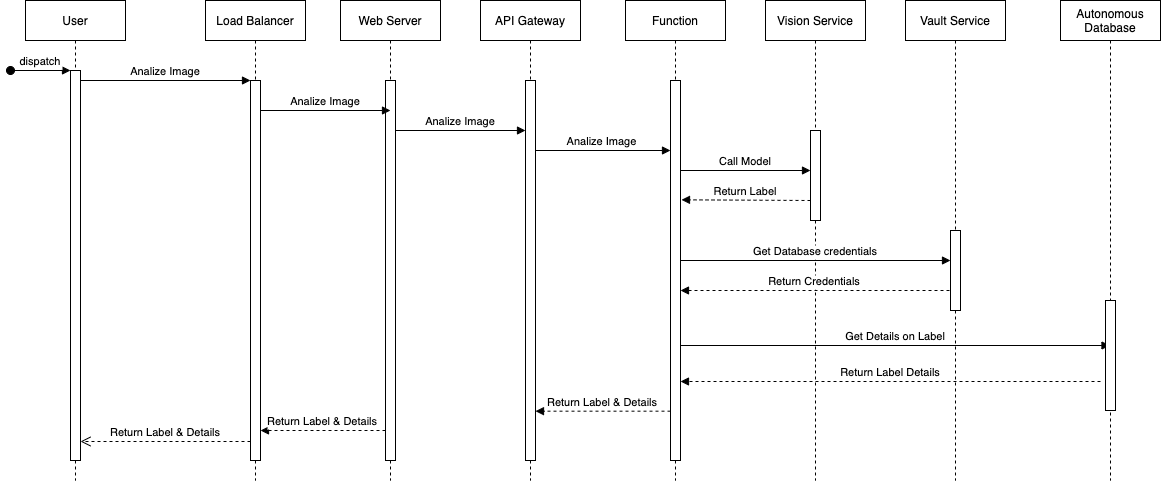

The diagram above was exported from draw.io. Its source (the exported page's mxGraphModel, read from the mxfile embedded in the PNG):
<mxGraphModel dx="1018" dy="657" grid="1" gridSize="10" guides="1" tooltips="1" connect="1" arrows="1" fold="1" page="1" pageScale="1" pageWidth="1100" pageHeight="850" math="0" shadow="0">
  <root>
    <mxCell id="0" />
    <mxCell id="1" parent="0" />
    <mxCell id="3nuBFxr9cyL0pnOWT2aG-1" value="User" style="shape=umlLifeline;perimeter=lifelinePerimeter;container=1;collapsible=0;recursiveResize=0;rounded=0;shadow=0;strokeWidth=1;" parent="1" vertex="1">
      <mxGeometry x="45" y="80" width="100" height="480" as="geometry" />
    </mxCell>
    <mxCell id="3nuBFxr9cyL0pnOWT2aG-2" value="" style="points=[];perimeter=orthogonalPerimeter;rounded=0;shadow=0;strokeWidth=1;" parent="3nuBFxr9cyL0pnOWT2aG-1" vertex="1">
      <mxGeometry x="45" y="70" width="10" height="390" as="geometry" />
    </mxCell>
    <mxCell id="3nuBFxr9cyL0pnOWT2aG-3" value="dispatch" style="verticalAlign=bottom;startArrow=oval;endArrow=block;startSize=8;shadow=0;strokeWidth=1;" parent="3nuBFxr9cyL0pnOWT2aG-1" target="3nuBFxr9cyL0pnOWT2aG-2" edge="1">
      <mxGeometry relative="1" as="geometry">
        <mxPoint x="-15" y="70" as="sourcePoint" />
      </mxGeometry>
    </mxCell>
    <mxCell id="3nuBFxr9cyL0pnOWT2aG-5" value="Load Balancer" style="shape=umlLifeline;perimeter=lifelinePerimeter;container=1;collapsible=0;recursiveResize=0;rounded=0;shadow=0;strokeWidth=1;" parent="1" vertex="1">
      <mxGeometry x="225" y="80" width="100" height="480" as="geometry" />
    </mxCell>
    <mxCell id="3nuBFxr9cyL0pnOWT2aG-6" value="" style="points=[];perimeter=orthogonalPerimeter;rounded=0;shadow=0;strokeWidth=1;" parent="3nuBFxr9cyL0pnOWT2aG-5" vertex="1">
      <mxGeometry x="45" y="80" width="10" height="380" as="geometry" />
    </mxCell>
    <mxCell id="pnRmuFcx91lADRFnNrpw-29" value="Return Label &amp; Details" style="verticalAlign=bottom;endArrow=block;shadow=0;strokeWidth=1;dashed=1;" edge="1" parent="3nuBFxr9cyL0pnOWT2aG-5">
      <mxGeometry relative="1" as="geometry">
        <mxPoint x="180" y="430.00000000000006" as="sourcePoint" />
        <mxPoint x="55" y="430" as="targetPoint" />
      </mxGeometry>
    </mxCell>
    <mxCell id="3nuBFxr9cyL0pnOWT2aG-7" value="Return Label &amp; Details" style="verticalAlign=bottom;endArrow=open;dashed=1;endSize=8;exitX=0;exitY=0.95;shadow=0;strokeWidth=1;" parent="1" source="3nuBFxr9cyL0pnOWT2aG-6" target="3nuBFxr9cyL0pnOWT2aG-2" edge="1">
      <mxGeometry relative="1" as="geometry">
        <mxPoint x="200" y="236" as="targetPoint" />
      </mxGeometry>
    </mxCell>
    <mxCell id="3nuBFxr9cyL0pnOWT2aG-8" value="Analize Image" style="verticalAlign=bottom;endArrow=block;entryX=0;entryY=0;shadow=0;strokeWidth=1;" parent="1" source="3nuBFxr9cyL0pnOWT2aG-2" target="3nuBFxr9cyL0pnOWT2aG-6" edge="1">
      <mxGeometry relative="1" as="geometry">
        <mxPoint x="200" y="160" as="sourcePoint" />
      </mxGeometry>
    </mxCell>
    <mxCell id="pnRmuFcx91lADRFnNrpw-1" value="API Gateway" style="shape=umlLifeline;perimeter=lifelinePerimeter;container=1;collapsible=0;recursiveResize=0;rounded=0;shadow=0;strokeWidth=1;" vertex="1" parent="1">
      <mxGeometry x="500" y="80" width="100" height="480" as="geometry" />
    </mxCell>
    <mxCell id="pnRmuFcx91lADRFnNrpw-2" value="" style="points=[];perimeter=orthogonalPerimeter;rounded=0;shadow=0;strokeWidth=1;" vertex="1" parent="pnRmuFcx91lADRFnNrpw-1">
      <mxGeometry x="45" y="80" width="10" height="380" as="geometry" />
    </mxCell>
    <mxCell id="pnRmuFcx91lADRFnNrpw-3" value="Function" style="shape=umlLifeline;perimeter=lifelinePerimeter;container=1;collapsible=0;recursiveResize=0;rounded=0;shadow=0;strokeWidth=1;" vertex="1" parent="1">
      <mxGeometry x="645" y="80" width="100" height="480" as="geometry" />
    </mxCell>
    <mxCell id="pnRmuFcx91lADRFnNrpw-4" value="" style="points=[];perimeter=orthogonalPerimeter;rounded=0;shadow=0;strokeWidth=1;" vertex="1" parent="pnRmuFcx91lADRFnNrpw-3">
      <mxGeometry x="45" y="80" width="10" height="380" as="geometry" />
    </mxCell>
    <mxCell id="pnRmuFcx91lADRFnNrpw-21" value="Analize Image " style="verticalAlign=bottom;endArrow=block;shadow=0;strokeWidth=1;exitX=1.2;exitY=0.119;exitDx=0;exitDy=0;exitPerimeter=0;" edge="1" parent="pnRmuFcx91lADRFnNrpw-3" target="pnRmuFcx91lADRFnNrpw-4">
      <mxGeometry relative="1" as="geometry">
        <mxPoint x="-90" y="150.00000000000003" as="sourcePoint" />
        <mxPoint x="37.5" y="150.00000000000003" as="targetPoint" />
      </mxGeometry>
    </mxCell>
    <mxCell id="pnRmuFcx91lADRFnNrpw-26" value="Get Details on Label" style="verticalAlign=bottom;endArrow=block;shadow=0;strokeWidth=1;exitX=1.2;exitY=0.119;exitDx=0;exitDy=0;exitPerimeter=0;" edge="1" parent="pnRmuFcx91lADRFnNrpw-3" target="pnRmuFcx91lADRFnNrpw-19">
      <mxGeometry relative="1" as="geometry">
        <mxPoint x="55" y="345" as="sourcePoint" />
        <mxPoint x="185" y="345" as="targetPoint" />
      </mxGeometry>
    </mxCell>
    <mxCell id="pnRmuFcx91lADRFnNrpw-28" value="Return Label &amp; Details" style="verticalAlign=bottom;endArrow=block;shadow=0;strokeWidth=1;dashed=1;" edge="1" parent="pnRmuFcx91lADRFnNrpw-3" target="pnRmuFcx91lADRFnNrpw-2">
      <mxGeometry relative="1" as="geometry">
        <mxPoint x="45" y="410.68000000000006" as="sourcePoint" />
        <mxPoint x="-84" y="410" as="targetPoint" />
      </mxGeometry>
    </mxCell>
    <mxCell id="pnRmuFcx91lADRFnNrpw-5" value="Vision Service" style="shape=umlLifeline;perimeter=lifelinePerimeter;container=1;collapsible=0;recursiveResize=0;rounded=0;shadow=0;strokeWidth=1;" vertex="1" parent="1">
      <mxGeometry x="785" y="80" width="100" height="480" as="geometry" />
    </mxCell>
    <mxCell id="pnRmuFcx91lADRFnNrpw-6" value="" style="points=[];perimeter=orthogonalPerimeter;rounded=0;shadow=0;strokeWidth=1;" vertex="1" parent="pnRmuFcx91lADRFnNrpw-5">
      <mxGeometry x="45" y="130" width="10" height="90" as="geometry" />
    </mxCell>
    <mxCell id="pnRmuFcx91lADRFnNrpw-22" value="Call Model" style="verticalAlign=bottom;endArrow=block;shadow=0;strokeWidth=1;exitX=1.2;exitY=0.119;exitDx=0;exitDy=0;exitPerimeter=0;" edge="1" parent="pnRmuFcx91lADRFnNrpw-5">
      <mxGeometry relative="1" as="geometry">
        <mxPoint x="-85" y="170" as="sourcePoint" />
        <mxPoint x="45" y="170" as="targetPoint" />
      </mxGeometry>
    </mxCell>
    <mxCell id="pnRmuFcx91lADRFnNrpw-23" value="Return Label" style="verticalAlign=bottom;endArrow=block;shadow=0;strokeWidth=1;entryX=1.1;entryY=0.314;entryDx=0;entryDy=0;entryPerimeter=0;dashed=1;" edge="1" parent="pnRmuFcx91lADRFnNrpw-5" target="pnRmuFcx91lADRFnNrpw-4">
      <mxGeometry relative="1" as="geometry">
        <mxPoint x="45" y="200" as="sourcePoint" />
        <mxPoint x="-65" y="200" as="targetPoint" />
      </mxGeometry>
    </mxCell>
    <mxCell id="pnRmuFcx91lADRFnNrpw-25" value="Return Credentials" style="verticalAlign=bottom;endArrow=block;shadow=0;strokeWidth=1;dashed=1;" edge="1" parent="pnRmuFcx91lADRFnNrpw-5">
      <mxGeometry relative="1" as="geometry">
        <mxPoint x="184" y="290" as="sourcePoint" />
        <mxPoint x="-85" y="290" as="targetPoint" />
      </mxGeometry>
    </mxCell>
    <mxCell id="pnRmuFcx91lADRFnNrpw-7" value="Vault Service" style="shape=umlLifeline;perimeter=lifelinePerimeter;container=1;collapsible=0;recursiveResize=0;rounded=0;shadow=0;strokeWidth=1;" vertex="1" parent="1">
      <mxGeometry x="925" y="80" width="100" height="480" as="geometry" />
    </mxCell>
    <mxCell id="pnRmuFcx91lADRFnNrpw-8" value="" style="points=[];perimeter=orthogonalPerimeter;rounded=0;shadow=0;strokeWidth=1;" vertex="1" parent="pnRmuFcx91lADRFnNrpw-7">
      <mxGeometry x="45" y="230" width="10" height="80" as="geometry" />
    </mxCell>
    <mxCell id="pnRmuFcx91lADRFnNrpw-24" value="Get Database credentials" style="verticalAlign=bottom;endArrow=block;shadow=0;strokeWidth=1;" edge="1" parent="pnRmuFcx91lADRFnNrpw-7">
      <mxGeometry relative="1" as="geometry">
        <mxPoint x="-225" y="260" as="sourcePoint" />
        <mxPoint x="45" y="260" as="targetPoint" />
      </mxGeometry>
    </mxCell>
    <mxCell id="pnRmuFcx91lADRFnNrpw-19" value="Autonomous&#10;Database" style="shape=umlLifeline;perimeter=lifelinePerimeter;container=1;collapsible=0;recursiveResize=0;rounded=0;shadow=0;strokeWidth=1;" vertex="1" parent="1">
      <mxGeometry x="1080" y="80" width="100" height="480" as="geometry" />
    </mxCell>
    <mxCell id="pnRmuFcx91lADRFnNrpw-20" value="" style="points=[];perimeter=orthogonalPerimeter;rounded=0;shadow=0;strokeWidth=1;" vertex="1" parent="pnRmuFcx91lADRFnNrpw-19">
      <mxGeometry x="45" y="300" width="10" height="110" as="geometry" />
    </mxCell>
    <mxCell id="pnRmuFcx91lADRFnNrpw-27" value="Return Label Details" style="verticalAlign=bottom;endArrow=block;shadow=0;strokeWidth=1;dashed=1;" edge="1" parent="1">
      <mxGeometry relative="1" as="geometry">
        <mxPoint x="1120" y="461" as="sourcePoint" />
        <mxPoint x="700" y="461" as="targetPoint" />
      </mxGeometry>
    </mxCell>
    <mxCell id="pnRmuFcx91lADRFnNrpw-32" value="Web Server" style="shape=umlLifeline;perimeter=lifelinePerimeter;container=1;collapsible=0;recursiveResize=0;rounded=0;shadow=0;strokeWidth=1;" vertex="1" parent="1">
      <mxGeometry x="360" y="80" width="100" height="480" as="geometry" />
    </mxCell>
    <mxCell id="pnRmuFcx91lADRFnNrpw-33" value="" style="points=[];perimeter=orthogonalPerimeter;rounded=0;shadow=0;strokeWidth=1;" vertex="1" parent="pnRmuFcx91lADRFnNrpw-32">
      <mxGeometry x="45" y="80" width="10" height="380" as="geometry" />
    </mxCell>
    <mxCell id="pnRmuFcx91lADRFnNrpw-34" value="Analize Image" style="verticalAlign=bottom;endArrow=block;shadow=0;strokeWidth=1;" edge="1" parent="pnRmuFcx91lADRFnNrpw-32">
      <mxGeometry relative="1" as="geometry">
        <mxPoint x="-80" y="110.00000000000034" as="sourcePoint" />
        <mxPoint x="50" y="110" as="targetPoint" />
      </mxGeometry>
    </mxCell>
    <mxCell id="pnRmuFcx91lADRFnNrpw-35" value="Analize Image" style="verticalAlign=bottom;endArrow=block;shadow=0;strokeWidth=1;" edge="1" parent="1">
      <mxGeometry relative="1" as="geometry">
        <mxPoint x="415" y="210.00000000000034" as="sourcePoint" />
        <mxPoint x="545" y="210" as="targetPoint" />
      </mxGeometry>
    </mxCell>
  </root>
</mxGraphModel>